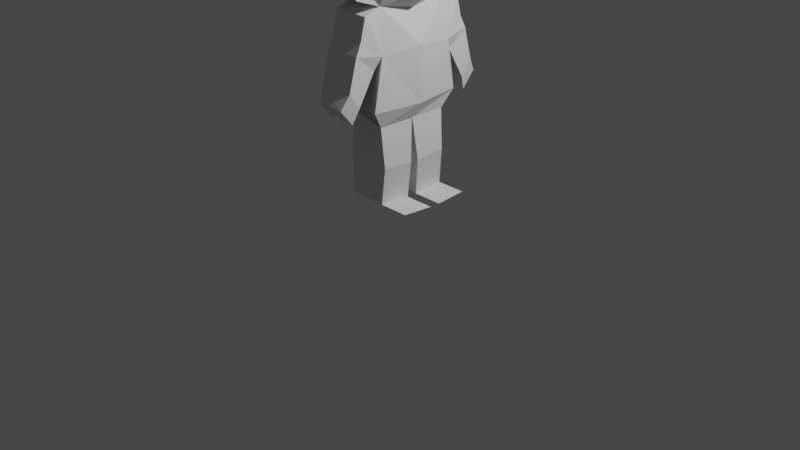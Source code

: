 # Source: BoyOutlineWithBodyOutlinerfillblend.blend  (saved by Blender 2.80.75; exported with 4.5.12 LTS)
import bpy
from mathutils import Matrix  # noqa: F401  (used for matrix-valued properties, if any)

bpy.ops.wm.read_factory_settings(use_empty=True)
scene = bpy.context.scene
scene.name = 'Scene'

# ---- collections
col_collection = bpy.data.collections.new('Collection'); scene.collection.children.link(col_collection)

# ---- world
world_world = bpy.data.worlds.new('World'); scene.world = world_world
world_world.use_nodes = True; world_world.node_tree.nodes.clear()
_N = world_world.node_tree.nodes; _L = world_world.node_tree.links
n0 = _N.new('ShaderNodeOutputWorld'); n0.name = 'World Output'; n0.location = (300, 300)
n1 = _N.new('ShaderNodeBackground'); n1.name = 'Background'; n1.location = (10, 300)
n1.inputs[0].default_value = (0.05088, 0.05088, 0.05088, 1.0)
_L.new(n1.outputs[0], n0.inputs[0])
n0.is_active_output = True
world_world.color = (0.05088, 0.05088, 0.05088)
world_world.use_sun_shadow = False
world_world.sun_shadow_jitter_overblur = 0.0

# ---- cameras
cam_camera = bpy.data.cameras.new('Camera')
cam_camera.clip_end = 100.0
cam_camera.ortho_scale = 7.314

# ---- lights
light_light = bpy.data.lights.new('Light', 'POINT')
light_light.transmission_factor = 0.0
light_light.energy = 1000.0
light_light.shadow_soft_size = 0.1
light_light.shadow_maximum_resolution = 0.006
light_light.use_absolute_resolution = True

# ---- meshes
me_plane = bpy.data.meshes.new('Plane')
me_plane.from_pydata([(-2.299, -0.4066, 0.1784), (-1.324, -0.5261, 0.2366), (-1.876, 0.008676, 0.2805), (-1.849, -0.4203, 0.2244), (-2.218, 0.008676, 0.1784), (-1.309, 0.02443, 0.2725), (-1.142, -0.3983, 0.175), (-1.142, -0.004135, 0.1788), (-0.7313, -0.3912, 0.2206), (-0.7123, -0.05599, 0.2277), (-2.237, -0.583, 0.1809), (-2.014, -0.6369, 0.1809), (-1.725, -0.4823, 0.1847), (-1.89, -0.6988, 0.1872), (-1.724, -0.4838, 0.1855), (-1.888, -0.6984, 0.1865), (-1.401, -0.6697, 0.1854), (-1.565, -0.7838, 0.1863), (-1.25, -0.7295, 0.1532), (-1.416, -0.8666, 0.155), (-2.798, -0.5126, 0.5518), (-2.706, -0.003858, 0.6448), (-2.388, -0.6602, 0.1539), (-2.907, -0.7939, 0.1667), (-0.3449, -0.3912, 0.1747), (-3.301, -0.7368, 0.1693), (-2.438, 0.003129, 0.437), (-2.571, -0.4323, 0.3528), (-2.648, -0.727, 0.1603), (-0.3259, -0.05599, 0.1818), (-3.301, -0.7368, 0.1693), (-3.243, -0.5062, 0.5189), (-3.24, -0.7538, 0.1475), (-3.739, -0.3755, 0.3673), (-3.675, -0.6396, 0.1534), (-3.689, 0.006114, 0.3795), (-0.3449, -0.3912, 0.4947), (-0.3259, -0.05599, 0.5019), (-2.299, 0.4066, 0.1784), (-1.324, 0.5261, 0.2128), (-1.849, 0.4203, 0.2346), (-1.142, 0.3983, 0.175), (-1.142, 0.004135, 0.1788), (-0.7313, 0.3643, 0.2267), (-0.7123, 0.02913, 0.2339), (-2.237, 0.583, 0.1809), (-2.014, 0.6369, 0.1809), (-1.725, 0.4823, 0.1847), (-1.89, 0.6988, 0.1872), (-1.724, 0.4838, 0.1855), (-1.888, 0.6984, 0.1865), (-1.401, 0.6697, 0.1854), (-1.565, 0.7838, 0.1863), (-1.25, 0.7295, 0.1532), (-1.416, 0.8666, 0.155), (-2.798, 0.5126, 0.5518), (-2.706, 0.003858, 0.6448), (-2.388, 0.6602, 0.1539), (-2.907, 0.7939, 0.1667), (-0.3449, 0.3912, 0.1747), (-3.301, 0.7368, 0.1693), (-2.571, 0.4323, 0.3528), (-2.648, 0.727, 0.1603), (-0.3259, 0.05599, 0.1818), (-3.301, 0.7368, 0.1693), (-3.243, 0.5062, 0.5189), (-3.24, 0.7538, 0.1475), (-3.739, 0.3755, 0.3673), (-3.675, 0.6396, 0.1534), (-3.239, 0.008956, 0.6721), (-3.689, -0.006114, 0.3795), (-0.3449, 0.3912, 0.4947), (-0.3259, 0.05599, 0.5019), (-2.299, 0.4115, -0.3226), (-1.324, 0.5239, -0.3936), (-1.876, -0.01249, -0.3783), (-1.849, 0.4201, -0.3698), (-2.218, -0.00122, -0.2768), (-1.309, -0.02726, -0.3686), (-1.142, 0.4037, -0.3183), (-1.142, 0.01147, -0.2786), (-0.7313, 0.3915, -0.3628), (-0.7123, 0.05762, -0.3329), (-2.237, 0.5866, -0.3445), (-2.014, 0.6402, -0.3505), (-1.725, 0.486, -0.3372), (-1.89, 0.701, -0.3636), (-1.724, 0.4874, -0.3382), (-1.888, 0.7006, -0.3628), (-1.401, 0.6722, -0.3585), (-1.565, 0.7856, -0.3721), (-1.25, 0.7353, -0.3332), (-1.416, 0.8713, -0.3501), (-2.798, 0.4757, -0.7055), (-2.706, -0.04022, -0.7417), (-2.388, 0.6662, -0.3263), (-2.907, 0.7978, -0.3537), (-0.3449, 0.3966, -0.3172), (-2.438, -0.02424, -0.5344), (-2.571, 0.4179, -0.4987), (-2.648, 0.732, -0.34), (-0.3259, 0.06268, -0.2873), (-3.243, 0.473, -0.672), (-3.24, 0.76, -0.3302), (-3.739, 0.3598, -0.5069), (-3.675, 0.6458, -0.3235), (-2.299, -0.3967, -0.2329), (-1.324, -0.5193, -0.2539), (-1.849, -0.4166, -0.2872), (-1.142, -0.3881, -0.2304), (-1.142, 0.003248, -0.2777), (-0.7313, -0.36, -0.2856), (-0.7123, -0.02766, -0.3296), (-2.237, -0.5723, -0.2159), (-2.014, -0.6259, -0.2099), (-1.725, -0.4726, -0.2308), (-1.89, -0.6881, -0.2094), (-1.724, -0.4742, -0.2314), (-1.888, -0.6876, -0.2087), (-1.401, -0.6589, -0.2108), (-1.565, -0.7725, -0.1991), (-1.25, -0.7149, -0.1722), (-1.416, -0.8513, -0.1588), (-2.798, -0.5433, -0.5923), (-2.706, -0.04789, -0.7409), (-2.388, -0.646, -0.1806), (-2.907, -0.7804, -0.1785), (-0.3449, -0.381, -0.2309), (-2.571, -0.4415, -0.4033), (-2.648, -0.7132, -0.1796), (-0.3259, -0.04862, -0.275), (-3.243, -0.5333, -0.5603), (-3.24, -0.7384, -0.1639), (-3.739, -0.3867, -0.424), (-3.675, -0.6255, -0.1824), (-3.239, -0.05597, -0.7674), (-3.689, -0.008707, -0.4783)], [(30, 25), (35, 33), (64, 60)], [(0, 3, 2, 4), (3, 1, 5, 2), (5, 1, 6, 7), (7, 6, 8, 9), (3, 0, 10, 11), (3, 11, 13, 12), (12, 13, 15, 14), (14, 15, 17, 16), (16, 17, 19, 18), (27, 20, 23, 28), (20, 31, 32, 23), (0, 27, 28, 22), (0, 4, 26, 27), (32, 31, 33, 34), (33, 31, 69, 70), (9, 8, 24, 29), (29, 24, 36, 37), (31, 20, 56, 69), (7, 41, 39, 5), (42, 44, 43, 41), (40, 46, 45, 38), (40, 47, 48, 46), (47, 49, 50, 48), (49, 51, 52, 50), (51, 53, 54, 52), (61, 62, 58, 55), (55, 58, 66, 65), (38, 57, 62, 61), (26, 61, 55, 21), (66, 68, 67, 65), (67, 70, 69, 65), (44, 63, 59, 43), (63, 72, 71, 59), (5, 39, 40, 2), (2, 40, 38, 4), (4, 38, 61, 26), (26, 21, 20, 27), (65, 69, 56, 55), (73, 76, 75, 77), (76, 74, 78, 75), (78, 74, 79, 80), (80, 79, 81, 82), (76, 73, 83, 84), (76, 84, 86, 85), (85, 86, 88, 87), (87, 88, 90, 89), (89, 90, 92, 91), (99, 93, 96, 100), (93, 102, 103, 96), (73, 99, 100, 95), (73, 77, 98, 99), (103, 102, 104, 105), (104, 102, 135, 136), (82, 81, 97, 101), (102, 93, 124, 135), (80, 109, 107, 78), (110, 112, 111, 109), (108, 114, 113, 106), (108, 115, 116, 114), (115, 117, 118, 116), (117, 119, 120, 118), (119, 121, 122, 120), (128, 129, 126, 123), (123, 126, 132, 131), (106, 125, 129, 128), (98, 128, 123, 94), (132, 134, 133, 131), (133, 136, 135, 131), (112, 130, 127, 111), (78, 107, 108, 75), (75, 108, 106, 77), (77, 106, 128, 98), (98, 94, 93, 99), (131, 135, 124, 123), (32, 34, 134, 132), (23, 32, 132, 126), (28, 23, 126, 129), (22, 28, 129, 125), (68, 66, 103, 105), (66, 58, 96, 103), (58, 62, 100, 96), (62, 57, 95, 100), (11, 10, 113, 114), (10, 0, 106, 113), (38, 45, 83, 73), (45, 46, 84, 83), (46, 48, 86, 84), (50, 52, 90, 88), (52, 54, 92, 90), (54, 53, 91, 92), (13, 11, 114, 116), (17, 15, 118, 120), (19, 17, 120, 122), (18, 19, 122, 121), (1, 3, 108, 107), (107, 78, 6, 1), (8, 6, 109, 111), (6, 1, 107, 109), (24, 8, 111, 127), (41, 43, 81, 79), (39, 41, 79, 74), (40, 39, 74, 76), (43, 59, 97, 81), (101, 97, 59, 63), (127, 130, 29, 24), (63, 44, 82, 101), (44, 42, 80, 82), (7, 9, 112, 110), (9, 29, 130, 112), (57, 38, 73, 95), (0, 22, 125, 106)])
_uv = me_plane.uv_layers.new(name='UVMap')
_uv.uv.foreach_set('vector', [0.0, 0.0, 0.4098, 0.0, 0.4098, 0.5, 0.0, 0.5, 0.4098, 0.0, 1.0, 0.0, 1.0, 0.5, 0.4098, 0.5, 1.0, 0.5, 1.0, 0.0, 1.0, 0.0, 1.0, 0.5, 1.0, 0.5, 1.0, 0.0, 1.0, 0.0, 1.0, 0.5, 0.4098, 0.0, 0.0, 0.0, 0.0, 0.0, 0.4098, 0.0, 0.4098, 0.0, 0.4098, 0.0, 0.4098, 0.0, 0.4098, 0.0, 0.4098, 0.0, 0.4098, 0.0, 0.4098, 0.0, 0.4098, 0.0, 0.4098, 0.0, 0.4098, 0.0, 0.4098, 0.0, 0.4098, 0.0, 0.4098, 0.0, 0.4098, 0.0, 0.4098, 0.0, 0.4098, 0.0, 0.0, 0.0, 0.0, 0.0, 0.0, 0.0, 0.0, 0.0, 0.0, 0.0, 0.0, 0.0, 0.0, 0.0, 0.0, 0.0, 0.0, 0.0, 0.0, 0.0, 0.0, 0.0, 0.0, 0.0, 0.0, 0.0, 0.0, 0.5, 0.0, 0.5, 0.0, 0.0, 0.0, 0.0, 0.0, 0.0, 0.0, 0.0, 0.0, 0.0, 0.0, 0.0, 0.0, 0.0, 0.0, 0.0, 0.0, 0.0, 1.0, 0.5, 1.0, 0.0, 1.0, 0.0, 1.0, 0.5, 1.0, 0.5, 1.0, 0.0, 1.0, 0.0, 1.0, 0.5, 0.0, 0.0, 0.0, 0.0, 0.0, 0.5, 0.0, 0.0, 1.0, 0.5, 0.0, 0.0, 0.0, 0.0, 1.0, 0.5, 1.0, 0.5, 1.0, 0.5, 1.0, 0.0, 1.0, 0.0, 0.4098, 0.0, 0.4098, 0.0, 0.0, 0.0, 0.0, 0.0, 0.4098, 0.0, 0.4098, 0.0, 0.4098, 0.0, 0.4098, 0.0, 0.4098, 0.0, 0.4098, 0.0, 0.4098, 0.0, 0.4098, 0.0, 0.4098, 0.0, 0.4098, 0.0, 0.4098, 0.0, 0.4098, 0.0, 0.4098, 0.0, 0.4098, 0.0, 0.4098, 0.0, 0.4098, 0.0, 0.0, 0.0, 0.0, 0.0, 0.0, 0.0, 0.0, 0.0, 0.0, 0.0, 0.0, 0.0, 0.0, 0.0, 0.0, 0.0, 0.0, 0.0, 0.0, 0.0, 0.0, 0.0, 0.0, 0.0, 0.0, 0.5, 0.0, 0.0, 0.0, 0.0, 0.0, 0.5, 0.0, 0.0, 0.0, 0.0, 0.0, 0.0, 0.0, 0.0, 0.0, 0.0, 0.0, 0.0, 0.0, 0.0, 0.0, 0.0, 1.0, 0.5, 1.0, 0.5, 1.0, 0.0, 1.0, 0.0, 1.0, 0.5, 1.0, 0.5, 1.0, 0.0, 1.0, 0.0, 1.0, 0.5, 0.0, 0.0, 0.0, 0.0, 0.4098, 0.5, 0.4098, 0.5, 0.0, 0.0, 0.0, 0.0, 0.0, 0.5, 0.0, 0.5, 0.0, 0.0, 0.0, 0.0, 0.0, 0.5, 0.0, 0.5, 0.0, 0.5, 0.0, 0.0, 0.0, 0.0, 0.0, 0.0, 0.0, 0.0, 0.0, 0.5, 0.0, 0.0, 0.0, 0.0, 0.4098, 0.0, 0.4098, 0.5, 0.0, 0.5, 0.4098, 0.0, 1.0, 0.0, 1.0, 0.5, 0.4098, 0.5, 1.0, 0.5, 1.0, 0.0, 1.0, 0.0, 1.0, 0.5, 1.0, 0.5, 1.0, 0.0, 1.0, 0.0, 1.0, 0.5, 0.4098, 0.0, 0.0, 0.0, 0.0, 0.0, 0.4098, 0.0, 0.4098, 0.0, 0.4098, 0.0, 0.4098, 0.0, 0.4098, 0.0, 0.4098, 0.0, 0.4098, 0.0, 0.4098, 0.0, 0.4098, 0.0, 0.4098, 0.0, 0.4098, 0.0, 0.4098, 0.0, 0.4098, 0.0, 0.4098, 0.0, 0.4098, 0.0, 0.4098, 0.0, 0.4098, 0.0, 0.0, 0.0, 0.0, 0.0, 0.0, 0.0, 0.0, 0.0, 0.0, 0.0, 0.0, 0.0, 0.0, 0.0, 0.0, 0.0, 0.0, 0.0, 0.0, 0.0, 0.0, 0.0, 0.0, 0.0, 0.0, 0.0, 0.0, 0.5, 0.0, 0.5, 0.0, 0.0, 0.0, 0.0, 0.0, 0.0, 0.0, 0.0, 0.0, 0.0, 0.0, 0.0, 0.0, 0.0, 0.0, 0.0, 0.0, 0.0, 1.0, 0.5, 1.0, 0.0, 1.0, 0.0, 1.0, 0.5, 0.0, 0.0, 0.0, 0.0, 0.0, 0.5, 0.0, 0.0, 1.0, 0.5, 0.0, 0.0, 0.0, 0.0, 1.0, 0.5, 1.0, 0.5, 1.0, 0.5, 1.0, 0.0, 1.0, 0.0, 0.4098, 0.0, 0.4098, 0.0, 0.0, 0.0, 0.0, 0.0, 0.4098, 0.0, 0.4098, 0.0, 0.4098, 0.0, 0.4098, 0.0, 0.4098, 0.0, 0.4098, 0.0, 0.4098, 0.0, 0.4098, 0.0, 0.4098, 0.0, 0.4098, 0.0, 0.4098, 0.0, 0.4098, 0.0, 0.4098, 0.0, 0.4098, 0.0, 0.4098, 0.0, 0.4098, 0.0, 0.0, 0.0, 0.0, 0.0, 0.0, 0.0, 0.0, 0.0, 0.0, 0.0, 0.0, 0.0, 0.0, 0.0, 0.0, 0.0, 0.0, 0.0, 0.0, 0.0, 0.0, 0.0, 0.0, 0.0, 0.0, 0.5, 0.0, 0.0, 0.0, 0.0, 0.0, 0.5, 0.0, 0.0, 0.0, 0.0, 0.0, 0.0, 0.0, 0.0, 0.0, 0.0, 0.0, 0.0, 0.0, 0.0, 0.0, 0.0, 1.0, 0.5, 1.0, 0.5, 1.0, 0.0, 1.0, 0.0, 1.0, 0.5, 0.0, 0.0, 0.0, 0.0, 0.4098, 0.5, 0.4098, 0.5, 0.0, 0.0, 0.0, 0.0, 0.0, 0.5, 0.0, 0.5, 0.0, 0.0, 0.0, 0.0, 0.0, 0.5, 0.0, 0.5, 0.0, 0.5, 0.0, 0.0, 0.0, 0.0, 0.0, 0.0, 0.0, 0.0, 0.0, 0.5, 0.0, 0.0, 0.0, 0.0, 0.0, 0.0, 0.0, 0.0, 0.0, 0.0, 0.0, 0.0, 0.0, 0.0, 0.0, 0.0, 0.0, 0.0, 0.0, 0.0, 0.0, 0.0, 0.0, 0.0, 0.0, 0.0, 0.0, 0.0, 0.0, 0.0, 0.0, 0.0, 0.0, 0.0, 0.0, 0.0, 0.0, 0.0, 0.0, 0.0, 0.0, 0.0, 0.0, 0.0, 0.0, 0.0, 0.0, 0.0, 0.0, 0.0, 0.0, 0.0, 0.0, 0.0, 0.0, 0.0, 0.0, 0.0, 0.0, 0.0, 0.0, 0.0, 0.0, 0.0, 0.0, 0.0, 0.4098, 0.0, 0.0, 0.0, 0.0, 0.0, 0.4098, 0.0, 0.0, 0.0, 0.0, 0.0, 0.0, 0.0, 0.0, 0.0, 0.0, 0.0, 0.0, 0.0, 0.0, 0.0, 0.0, 0.0, 0.0, 0.0, 0.4098, 0.0, 0.4098, 0.0, 0.0, 0.0, 0.4098, 0.0, 0.4098, 0.0, 0.4098, 0.0, 0.4098, 0.0, 0.4098, 0.0, 0.4098, 0.0, 0.4098, 0.0, 0.4098, 0.0, 0.4098, 0.0, 0.4098, 0.0, 0.4098, 0.0, 0.4098, 0.0, 0.4098, 0.0, 0.4098, 0.0, 0.4098, 0.0, 0.4098, 0.0, 0.4098, 0.0, 0.4098, 0.0, 0.4098, 0.0, 0.4098, 0.0, 0.4098, 0.0, 0.4098, 0.0, 0.4098, 0.0, 0.4098, 0.0, 0.4098, 0.0, 0.4098, 0.0, 0.4098, 0.0, 0.4098, 0.0, 0.4098, 0.0, 0.4098, 0.0, 0.4098, 0.0, 0.4098, 0.0, 1.0, 0.0, 0.4098, 0.0, 0.0, 0.0, 0.0, 0.0, 0.0, 0.0, 1.0, 0.5, 1.0, 0.0, 1.0, 0.0, 1.0, 0.0, 1.0, 0.0, 1.0, 0.0, 1.0, 0.0, 1.0, 0.0, 1.0, 0.0, 0.0, 0.0, 0.0, 0.0, 1.0, 0.0, 1.0, 0.0, 1.0, 0.0, 1.0, 0.0, 1.0, 0.0, 1.0, 0.0, 1.0, 0.0, 1.0, 0.0, 0.0, 0.0, 1.0, 0.0, 1.0, 0.0, 1.0, 0.0, 0.0, 0.0, 0.0, 0.0, 1.0, 0.0, 0.4098, 0.0, 1.0, 0.0, 1.0, 0.0, 1.0, 0.0, 1.0, 0.0, 1.0, 0.5, 1.0, 0.0, 1.0, 0.0, 1.0, 0.5, 1.0, 0.0, 1.0, 0.5, 1.0, 0.5, 1.0, 0.0, 1.0, 0.5, 1.0, 0.5, 1.0, 0.5, 1.0, 0.5, 1.0, 0.5, 1.0, 0.5, 1.0, 0.5, 1.0, 0.5, 1.0, 0.5, 1.0, 0.5, 1.0, 0.5, 1.0, 0.5, 1.0, 0.5, 1.0, 0.5, 1.0, 0.5, 1.0, 0.5, 0.0, 0.0, 0.0, 0.0, 0.0, 0.0, 0.0, 0.0, 0.0, 0.0, 0.0, 0.0, 0.0, 0.0, 0.0, 0.0])
me_plane.use_remesh_preserve_volume = False
me_plane.use_remesh_preserve_attributes = False
me_plane.use_mirror_vertex_groups = False
me_plane.update()

# ---- objects
ob_light = bpy.data.objects.new('Light', light_light)
ob_camera = bpy.data.objects.new('Camera', cam_camera)
ob_empty = bpy.data.objects.new('Empty', None)
ob_plane = bpy.data.objects.new('Plane', me_plane)

# ---- transforms, parenting, visibility, modifiers, constraints
ob_light.location = (4.076, 1.005, 5.904)
ob_light.rotation_euler = (0.6503, 0.05522, 1.866)
ob_light.lock_rotations_4d = False
ob_light.empty_display_type = 'ARROWS'
ob_light.color = (0.0, 0.0, 0.0, 0.0)
ob_light.lineart.crease_threshold = 0.0
ob_camera.location = (7.359, -6.926, 4.958)
ob_camera.rotation_euler = (1.109, 0.0, 0.8149)
ob_camera.lock_rotations_4d = False
ob_camera.empty_display_type = 'ARROWS'
ob_camera.color = (0.0, 0.0, 0.0, 0.0)
ob_camera.display_type = 'WIRE'
ob_camera.lineart.crease_threshold = 0.0
ob_empty.location = (2.278e-16, 1.026, 2.559)
ob_empty.rotation_euler = (1.571, -0.0, 1.571)
ob_empty.empty_display_type = 'IMAGE'
ob_empty.empty_display_size = 5.0
ob_empty.lineart.crease_threshold = 0.0
ob_plane.location = (0.0, 0.0, 0.0)
ob_plane.rotation_euler = (0.0, 1.571, 0.0)
ob_plane.lineart.crease_threshold = 0.0

# ---- collection membership
col_collection.objects.link(ob_light)
col_collection.objects.link(ob_camera)
col_collection.objects.link(ob_empty)
col_collection.objects.link(ob_plane)

# ---- scene / render settings (as saved in the file)
scene.camera = ob_camera
scene.frame_start = 1; scene.frame_end = 250; scene.frame_set(28)
scene.render.engine = 'BLENDER_EEVEE_NEXT'
scene.cycles.use_denoising = False
scene.cycles.samples = 128
scene.cycles.sampling_pattern = 'TABULATED_SOBOL'
scene.cycles.use_adaptive_sampling = False
scene.cycles.use_light_tree = False
scene.view_settings.view_transform = 'Filmic'
bpy.context.view_layer.update()
